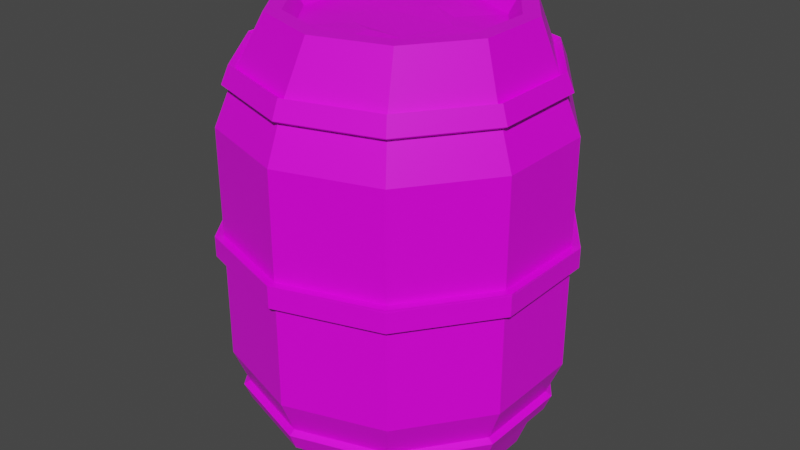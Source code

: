 # Source: Barrel.blend  (saved by Blender 2.92.15; exported with 4.5.12 LTS)
import bpy
from mathutils import Matrix  # noqa: F401  (used for matrix-valued properties, if any)

bpy.ops.wm.read_factory_settings(use_empty=True)
scene = bpy.context.scene
scene.name = 'Scene'

# ---- collections
col_symbarrel = bpy.data.collections.new('SymBarrel'); scene.collection.children.link(col_symbarrel)

# ---- images (referenced by path relative to the original .blend; pixels are not part of the script)
import os
ASSET_DIR = os.environ.get("B2B_ASSET_DIR", "")  # directory of the original .blend (textures are referenced by path, not embedded)
HERE = os.path.dirname(os.path.abspath(__file__))  # packed textures are extracted next to this script under _unpacked/

def load_image(name, relpath, width, height, colorspace="sRGB"):
    """Load a texture the original file referenced (path relative to the .blend, or extracted next to this script)."""
    p = next((c for c in (os.path.join(HERE, relpath), os.path.join(ASSET_DIR, relpath)) if relpath and os.path.exists(c)), "")
    if p:
        img = bpy.data.images.load(p, check_existing=True)
        img.name = name
    else:  # same state as the original file: an image datablock whose file is absent (Cycles renders it pink)
        img = bpy.data.images.new(name, width, height)
        img.source = "FILE"
        img.filepath = "//" + (relpath or name)
    img.colorspace_settings.name = colorspace
    return img
img_endesga_32_32x_png_004 = load_image('endesga-32-32x.png.004', 'endesga-32-32x.png', 1024, 1024, 'sRGB')

# ---- materials (node trees are filled in below, after node groups)
mat_material_005 = bpy.data.materials.new('Material.005')
mat_material_005.alpha_threshold = 0.0
mat_material_005.use_transparent_shadow = False
mat_material_005.line_color = (0.0, 0.0, 0.0, 1.0)

# ---- material node trees
mat_material_005.use_nodes = True; mat_material_005.node_tree.nodes.clear()
_N = mat_material_005.node_tree.nodes; _L = mat_material_005.node_tree.links
n0 = _N.new('ShaderNodeOutputMaterial'); n0.name = 'Material Output'; n0.location = (300, 300)
n1 = _N.new('ShaderNodeBsdfPrincipled'); n1.name = 'Principled BSDF'; n1.location = (10, 300)
n1.distribution = 'GGX'
n1.subsurface_method = 'BURLEY'
n1.inputs[2].default_value = 0.4
n1.inputs[3].default_value = 1.45
n1.inputs[27].default_value = (0.0, 0.0, 0.0, 1.0)
n1.inputs[28].default_value = 1.0
n2 = _N.new('ShaderNodeTexImage'); n2.name = 'Image Texture'; n2.location = (-324, 228)
n2.image = img_endesga_32_32x_png_004
_L.new(n1.outputs[0], n0.inputs[0])
_L.new(n2.outputs[0], n1.inputs[0])
n0.is_active_output = True

# ---- world
world_world = bpy.data.worlds.new('World'); scene.world = world_world
world_world.use_nodes = True; world_world.node_tree.nodes.clear()
_N = world_world.node_tree.nodes; _L = world_world.node_tree.links
n0 = _N.new('ShaderNodeOutputWorld'); n0.name = 'World Output'; n0.location = (300, 300)
n1 = _N.new('ShaderNodeBackground'); n1.name = 'Background'; n1.location = (10, 300)
n1.inputs[0].default_value = (0.05088, 0.05088, 0.05088, 1.0)
_L.new(n1.outputs[0], n0.inputs[0])
n0.is_active_output = True
world_world.color = (0.05088, 0.05088, 0.05088)
world_world.use_sun_shadow = False
world_world.sun_shadow_jitter_overblur = 0.0

# ---- meshes
me_cylinder_003 = bpy.data.meshes.new('Cylinder.003')
me_cylinder_003.from_pydata([(0.6887, 1.531, -0.9668), (-0.01105, 1.535, -1.194), (1.121, 1.526, -0.3716), (1.121, 1.522, 0.3641), (0.6886, 1.52, 0.9594), (-0.01113, 1.522, 1.187), (-0.7108, 1.526, 0.9594), (-1.143, 1.531, 0.3642), (-1.143, 1.536, -0.3715), (-0.7108, 1.537, -0.9667), (0.6891, 1.677, -0.9662), (-0.01062, 1.681, -1.194), (1.122, 1.672, -0.371), (1.121, 1.668, 0.3647), (0.689, 1.666, 0.9599), (-0.0107, 1.668, 1.187), (-0.7104, 1.672, 0.96), (-1.143, 1.677, 0.3648), (-1.143, 1.681, -0.3709), (-0.7103, 1.683, -0.9662), (0.6017, 2.816, -0.837), (-0.007257, 2.82, -1.035), (0.9781, 2.811, -0.319), (0.9781, 2.808, 0.3214), (0.6017, 2.806, 0.8394), (-0.007332, 2.808, 1.037), (-0.6163, 2.812, 0.8394), (-0.9927, 2.816, 0.3214), (-0.9927, 2.82, -0.3189), (-0.6163, 2.821, -0.8369), (0.54, 3.168, -0.7035), (0.0268, 3.171, -0.8703), (0.8572, 3.164, -0.267), (0.8571, 3.161, 0.2726), (0.5399, 3.16, 0.7091), (0.02674, 3.161, 0.8759), (-0.4864, 3.164, 0.7092), (-0.8036, 3.168, 0.2727), (-0.8036, 3.171, -0.2669), (-0.4864, 3.172, -0.7035), (0.54, 3.168, -0.7035), (0.0268, 3.171, -0.8703), (-0.4864, 3.172, -0.7035), (-0.8036, 3.171, -0.2669), (-0.8036, 3.168, 0.2727), (-0.4864, 3.164, 0.7092), (0.02674, 3.161, 0.8759), (0.5399, 3.16, 0.7091), (0.8571, 3.161, 0.2726), (0.8572, 3.164, -0.267), (0.4724, 3.168, -0.6106), (0.02681, 3.17, -0.7553), (-0.4188, 3.171, -0.6105), (-0.6943, 3.17, -0.2314), (-0.6943, 3.168, 0.2371), (-0.4189, 3.165, 0.6162), (0.02674, 3.162, 0.761), (0.4724, 3.161, 0.6162), (0.7478, 3.162, 0.2371), (0.7479, 3.164, -0.2315), (0.2186, 3.039, -0.2606), (0.02089, 3.064, -0.3238), (0.3365, 3.041, -0.09843), (-0.1717, 3.059, -0.2613), (-0.2902, 3.055, -0.09833), (-0.2902, 3.054, 0.1032), (-0.1717, 3.056, 0.2662), (0.02082, 3.061, 0.3287), (0.2186, 3.036, 0.2653), (0.3365, 3.04, 0.1031), (1.027, 2.686, -0.3353), (0.9781, 2.811, -0.319), (0.9781, 2.808, 0.3214), (1.027, 2.682, 0.3368), (-0.6469, 2.696, -0.879), (-0.6163, 2.821, -0.8369), (-0.007257, 2.82, -1.035), (-0.007625, 2.695, -1.087), (-0.6469, 2.686, 0.8806), (-0.6163, 2.812, 0.8394), (-0.9927, 2.816, 0.3214), (-1.042, 2.691, 0.3368), (0.6017, 2.806, 0.8394), (0.6315, 2.681, 0.8805), (0.6017, 2.816, -0.837), (0.6316, 2.691, -0.8791), (-0.9927, 2.82, -0.3189), (-1.042, 2.695, -0.3353), (-0.007332, 2.808, 1.037), (-0.007703, 2.682, 1.088), (0.6913, 2.441, -0.9633), (-0.00836, 2.445, -1.191), (1.124, 2.435, -0.3681), (1.124, 2.431, 0.3676), (0.6913, 2.43, 0.9628), (-0.008446, 2.432, 1.19), (-0.7082, 2.436, 0.9629), (-1.141, 2.441, 0.3677), (-1.141, 2.445, -0.368), (-0.7081, 2.447, -0.9632), (0.4279, 3.034, -0.5503), (0.01997, 3.066, -0.6806), (0.676, 3.031, -0.2088), (-0.3815, 3.067, -0.5501), (-0.6296, 3.067, -0.2086), (-0.6297, 3.064, 0.2135), (-0.3815, 3.061, 0.555), (0.01991, 3.059, 0.6854), (0.4278, 3.027, 0.5549), (0.676, 3.028, 0.2133), (0.6887, 1.531, -0.9668), (-0.01105, 1.535, -1.194), (1.121, 1.526, -0.3716), (1.121, 1.522, 0.3641), (0.6886, 1.52, 0.9594), (-0.01113, 1.522, 1.187), (-0.7108, 1.526, 0.9594), (-1.143, 1.531, 0.3642), (-1.143, 1.536, -0.3715), (-0.7108, 1.537, -0.9667), (0.6891, 1.677, -0.9662), (-0.01062, 1.681, -1.194), (1.122, 1.672, -0.371), (1.121, 1.668, 0.3647), (0.689, 1.666, 0.9599), (-0.0107, 1.668, 1.187), (-0.7104, 1.672, 0.96), (-1.143, 1.677, 0.3648), (-1.143, 1.681, -0.3709), (-0.7103, 1.683, -0.9662), (1.027, 2.686, -0.3353), (0.9781, 2.811, -0.319), (0.9781, 2.808, 0.3214), (1.027, 2.682, 0.3368), (-0.6469, 2.696, -0.879), (-0.6163, 2.821, -0.8369), (-0.007257, 2.82, -1.035), (-0.007625, 2.695, -1.087), (-0.6469, 2.686, 0.8806), (-0.6163, 2.812, 0.8394), (-0.9927, 2.816, 0.3214), (-1.042, 2.691, 0.3368), (0.6017, 2.806, 0.8394), (0.6315, 2.681, 0.8805), (0.6017, 2.816, -0.837), (0.6316, 2.691, -0.8791), (-0.9927, 2.82, -0.3189), (-1.042, 2.695, -0.3353), (-0.007332, 2.808, 1.037), (-0.007703, 2.682, 1.088), (1.069, 2.713, -0.3491), (1.021, 2.838, -0.3327), (1.021, 2.834, 0.3353), (1.069, 2.709, 0.3507), (-0.6731, 2.724, -0.9152), (-0.6425, 2.848, -0.8731), (-0.007178, 2.847, -1.08), (-0.007545, 2.722, -1.131), (-0.6732, 2.713, 0.9169), (-0.6426, 2.839, 0.8758), (-1.035, 2.843, 0.3354), (-1.084, 2.718, 0.3508), (0.6281, 2.833, 0.8757), (0.6579, 2.708, 0.9169), (0.6281, 2.843, -0.8731), (0.658, 2.718, -0.9152), (-1.035, 2.847, -0.3326), (-1.084, 2.722, -0.349), (-0.007251, 2.835, 1.082), (-0.007623, 2.709, 1.133), (-0.01113, 1.522, 1.246), (-0.0107, 1.667, 1.246), (-0.7451, 1.672, 1.008), (-0.7455, 1.526, 1.007), (1.177, 1.526, -0.3898), (1.178, 1.672, -0.3893), (1.178, 1.667, 0.3829), (1.177, 1.521, 0.3824), (-0.7454, 1.537, -1.014), (-0.745, 1.683, -1.014), (-0.01062, 1.682, -1.253), (-0.01105, 1.536, -1.253), (-1.199, 1.677, 0.383), (-1.199, 1.532, 0.3824), (0.7237, 1.666, 1.008), (0.7233, 1.52, 1.007), (0.7238, 1.677, -1.014), (0.7233, 1.531, -1.015), (-1.199, 1.682, -0.3892), (-1.199, 1.536, -0.3897), (0.6887, 1.67, -0.9668), (-0.01105, 1.666, -1.194), (1.121, 1.675, -0.3716), (1.121, 1.679, 0.3641), (0.6886, 1.681, 0.9594), (-0.01113, 1.679, 1.187), (-0.7108, 1.675, 0.9594), (-1.143, 1.669, 0.3642), (-1.143, 1.665, -0.3715), (-0.7108, 1.664, -0.9667), (0.6891, 1.524, -0.9662), (-0.01062, 1.52, -1.194), (1.122, 1.529, -0.371), (1.121, 1.533, 0.3647), (0.689, 1.535, 0.9599), (-0.0107, 1.533, 1.187), (-0.7104, 1.529, 0.96), (-1.143, 1.524, 0.3648), (-1.143, 1.519, -0.3709), (-0.7103, 1.518, -0.9662), (0.6017, 0.385, -0.837), (-0.007257, 0.3813, -1.035), (0.9781, 0.3895, -0.319), (0.9781, 0.3931, 0.3214), (0.6017, 0.3944, 0.8394), (-0.007332, 0.3929, 1.037), (-0.6163, 0.3891, 0.8394), (-0.9927, 0.3846, 0.3214), (-0.9927, 0.381, -0.3189), (-0.6163, 0.3797, -0.8369), (0.54, 0.03306, -0.7035), (0.0268, 0.0299, -0.8703), (0.8572, 0.03689, -0.267), (0.8571, 0.03992, 0.2726), (0.5399, 0.041, 0.7091), (0.02674, 0.03971, 0.8759), (-0.4864, 0.03654, 0.7092), (-0.8036, 0.03271, 0.2727), (-0.8036, 0.02969, -0.2669), (-0.4864, 0.02861, -0.7035), (0.54, 0.03306, -0.7035), (0.0268, 0.0299, -0.8703), (-0.4864, 0.02861, -0.7035), (-0.8036, 0.02969, -0.2669), (-0.8036, 0.03271, 0.2727), (-0.4864, 0.03654, 0.7092), (0.02674, 0.03971, 0.8759), (0.5399, 0.041, 0.7091), (0.8571, 0.03992, 0.2726), (0.8572, 0.03689, -0.267), (0.4724, 0.03329, -0.6106), (0.02681, 0.03054, -0.7553), (-0.4188, 0.02943, -0.6105), (-0.6943, 0.03036, -0.2314), (-0.6943, 0.03299, 0.2371), (-0.4189, 0.03631, 0.6162), (0.02674, 0.03906, 0.761), (0.4724, 0.04019, 0.6162), (0.7478, 0.03925, 0.2371), (0.7479, 0.03661, -0.2315), (0.2186, 0.1622, -0.2606), (0.02089, 0.1365, -0.3238), (0.3365, 0.1601, -0.09843), (-0.1717, 0.1416, -0.2613), (-0.2902, 0.1455, -0.09833), (-0.2902, 0.1467, 0.1032), (-0.1717, 0.1446, 0.2662), (0.02082, 0.1401, 0.3287), (0.2186, 0.1652, 0.2653), (0.3365, 0.1612, 0.1031), (1.027, 0.5148, -0.3353), (0.9781, 0.3895, -0.319), (0.9781, 0.3931, 0.3214), (1.027, 0.5186, 0.3368), (-0.6469, 0.5045, -0.879), (-0.6163, 0.3797, -0.8369), (-0.007257, 0.3813, -1.035), (-0.007625, 0.5061, -1.087), (-0.6469, 0.5144, 0.8806), (-0.6163, 0.3891, 0.8394), (-0.9927, 0.3846, 0.3214), (-1.042, 0.5096, 0.3368), (0.6017, 0.3944, 0.8394), (0.6315, 0.52, 0.8805), (0.6017, 0.385, -0.837), (0.6316, 0.5101, -0.8791), (-0.9927, 0.381, -0.3189), (-1.042, 0.5059, -0.3353), (-0.007332, 0.3929, 1.037), (-0.007703, 0.5184, 1.088), (0.6913, 0.7602, -0.9633), (-0.00836, 0.7559, -1.191), (1.124, 0.7654, -0.3681), (1.124, 0.7696, 0.3676), (0.6913, 0.771, 0.9628), (-0.008446, 0.7693, 1.19), (-0.7082, 0.765, 0.9629), (-1.141, 0.7597, 0.3677), (-1.141, 0.7556, -0.368), (-0.7081, 0.7541, -0.9632), (0.4279, 0.1671, -0.5503), (0.01997, 0.1344, -0.6806), (0.676, 0.1701, -0.2088), (-0.3815, 0.1334, -0.5501), (-0.6296, 0.1343, -0.2086), (-0.6297, 0.1366, 0.2135), (-0.3815, 0.1396, 0.555), (0.01991, 0.1421, 0.6854), (0.4278, 0.1734, 0.5549), (0.676, 0.1725, 0.2133), (0.6887, 1.67, -0.9668), (-0.01105, 1.666, -1.194), (1.121, 1.675, -0.3716), (1.121, 1.679, 0.3641), (0.6886, 1.681, 0.9594), (-0.01113, 1.679, 1.187), (-0.7108, 1.675, 0.9594), (-1.143, 1.669, 0.3642), (-1.143, 1.665, -0.3715), (-0.7108, 1.664, -0.9667), (0.6891, 1.524, -0.9662), (-0.01062, 1.52, -1.194), (1.122, 1.529, -0.371), (1.121, 1.533, 0.3647), (0.689, 1.535, 0.9599), (-0.0107, 1.533, 1.187), (-0.7104, 1.529, 0.96), (-1.143, 1.524, 0.3648), (-1.143, 1.519, -0.3709), (-0.7103, 1.518, -0.9662), (1.027, 0.5148, -0.3353), (0.9781, 0.3895, -0.319), (0.9781, 0.3931, 0.3214), (1.027, 0.5186, 0.3368), (-0.6469, 0.5045, -0.879), (-0.6163, 0.3797, -0.8369), (-0.007257, 0.3813, -1.035), (-0.007625, 0.5061, -1.087), (-0.6469, 0.5144, 0.8806), (-0.6163, 0.3891, 0.8394), (-0.9927, 0.3846, 0.3214), (-1.042, 0.5096, 0.3368), (0.6017, 0.3944, 0.8394), (0.6315, 0.52, 0.8805), (0.6017, 0.385, -0.837), (0.6316, 0.5101, -0.8791), (-0.9927, 0.381, -0.3189), (-1.042, 0.5059, -0.3353), (-0.007332, 0.3929, 1.037), (-0.007703, 0.5184, 1.088), (1.069, 0.4879, -0.3491), (1.021, 0.3626, -0.3327), (1.021, 0.3664, 0.3353), (1.069, 0.4918, 0.3507), (-0.6731, 0.4772, -0.9152), (-0.6425, 0.3524, -0.8731), (-0.007178, 0.354, -1.08), (-0.007545, 0.4788, -1.131), (-0.6732, 0.4875, 0.9169), (-0.6426, 0.3622, 0.8758), (-1.035, 0.3574, 0.3354), (-1.084, 0.4825, 0.3508), (0.6281, 0.3677, 0.8757), (0.6579, 0.4932, 0.9169), (0.6281, 0.3579, -0.8731), (0.658, 0.4829, -0.9152), (-1.035, 0.3537, -0.3326), (-1.084, 0.4786, -0.349), (-0.007251, 0.3661, 1.082), (-0.007623, 0.4916, 1.133), (-0.01113, 1.679, 1.246), (-0.0107, 1.533, 1.246), (-0.7451, 1.529, 1.008), (-0.7455, 1.675, 1.007), (1.177, 1.675, -0.3898), (1.178, 1.529, -0.3893), (1.178, 1.534, 0.3829), (1.177, 1.68, 0.3824), (-0.7454, 1.663, -1.014), (-0.745, 1.517, -1.014), (-0.01062, 1.519, -1.253), (-0.01105, 1.665, -1.253), (-1.199, 1.523, 0.383), (-1.199, 1.669, 0.3824), (0.7237, 1.535, 1.008), (0.7233, 1.681, 1.007), (0.7238, 1.524, -1.014), (0.7233, 1.67, -1.015), (-1.199, 1.519, -0.3892), (-1.199, 1.665, -0.3897)], [(0, 1), (2, 0), (3, 2), (4, 3), (5, 4), (6, 5), (7, 6), (8, 7), (9, 8), (1, 9), (190, 191), (192, 190), (193, 192), (194, 193), (195, 194), (196, 195), (197, 196), (198, 197), (199, 198), (191, 199)], [(72, 71, 22, 23), (21, 29, 39, 31), (76, 75, 29, 21), (80, 79, 26, 27), (82, 72, 23, 24), (84, 76, 21, 20), (86, 80, 27, 28), (88, 82, 24, 25), (71, 84, 20, 22), (75, 86, 28, 29), (79, 88, 25, 26), (54, 55, 106, 105), (27, 26, 36, 37), (24, 23, 33, 34), (20, 21, 31, 30), (28, 27, 37, 38), (25, 24, 34, 35), (22, 20, 30, 32), (29, 28, 38, 39), (26, 25, 35, 36), (23, 22, 32, 33), (30, 31, 41, 40), (31, 39, 42, 41), (39, 38, 43, 42), (38, 37, 44, 43), (37, 36, 45, 44), (36, 35, 46, 45), (35, 34, 47, 46), (34, 33, 48, 47), (33, 32, 49, 48), (32, 30, 40, 49), (40, 41, 51, 50), (41, 42, 52, 51), (42, 43, 53, 52), (43, 44, 54, 53), (44, 45, 55, 54), (45, 46, 56, 55), (46, 47, 57, 56), (47, 48, 58, 57), (48, 49, 59, 58), (49, 40, 50, 59), (60, 61, 63, 64, 65, 66, 67, 68, 69, 62), (51, 52, 103, 101), (58, 59, 102, 109), (55, 56, 107, 106), (52, 53, 104, 103), (50, 51, 101, 100), (56, 57, 108, 107), (53, 54, 105, 104), (59, 50, 100, 102), (57, 58, 109, 108), (96, 95, 89, 78), (99, 98, 87, 74), (92, 90, 85, 70), (95, 94, 83, 89), (98, 97, 81, 87), (90, 91, 77, 85), (94, 93, 73, 83), (97, 96, 78, 81), (91, 99, 74, 77), (93, 92, 70, 73), (10, 11, 91, 90), (12, 10, 90, 92), (13, 12, 92, 93), (14, 13, 93, 94), (15, 14, 94, 95), (16, 15, 95, 96), (17, 16, 96, 97), (18, 17, 97, 98), (19, 18, 98, 99), (11, 19, 99, 91), (61, 60, 100, 101), (60, 62, 102, 100), (63, 61, 101, 103), (64, 63, 103, 104), (65, 64, 104, 105), (66, 65, 105, 106), (67, 66, 106, 107), (68, 67, 107, 108), (69, 68, 108, 109), (62, 69, 109, 102), (129, 121, 180, 179), (115, 114, 185, 170), (120, 122, 175, 186), (128, 129, 179, 188), (114, 113, 177, 185), (121, 120, 186, 180), (127, 128, 188, 182), (113, 112, 174, 177), (111, 119, 178, 181), (126, 127, 182, 172), (144, 131, 151, 164), (143, 133, 153, 163), (131, 132, 152, 151), (130, 145, 165, 150), (136, 144, 164, 156), (133, 130, 150, 153), (146, 135, 155, 166), (145, 137, 157, 165), (135, 136, 156, 155), (134, 147, 167, 154), (158, 169, 168, 159), (154, 167, 166, 155), (150, 165, 164, 151), (169, 163, 162, 168), (167, 161, 160, 166), (165, 157, 156, 164), (163, 153, 152, 162), (161, 158, 159, 160), (157, 154, 155, 156), (153, 150, 151, 152), (132, 142, 162, 152), (149, 143, 163, 169), (141, 138, 158, 161), (142, 148, 168, 162), (138, 149, 169, 158), (139, 140, 160, 159), (147, 141, 161, 167), (148, 139, 159, 168), (137, 134, 154, 157), (140, 146, 166, 160), (173, 170, 171, 172), (177, 174, 175, 176), (181, 178, 179, 180), (183, 173, 172, 182), (185, 177, 176, 184), (187, 181, 180, 186), (189, 183, 182, 188), (170, 185, 184, 171), (174, 187, 186, 175), (178, 189, 188, 179), (122, 123, 176, 175), (116, 115, 170, 173), (123, 124, 184, 176), (117, 116, 173, 183), (124, 125, 171, 184), (118, 117, 183, 189), (110, 111, 181, 187), (125, 126, 172, 171), (119, 118, 189, 178), (112, 110, 187, 174), (262, 213, 212, 261), (211, 221, 229, 219), (266, 211, 219, 265), (270, 217, 216, 269), (272, 214, 213, 262), (274, 210, 211, 266), (276, 218, 217, 270), (278, 215, 214, 272), (261, 212, 210, 274), (265, 219, 218, 276), (269, 216, 215, 278), (244, 295, 296, 245), (217, 227, 226, 216), (214, 224, 223, 213), (210, 220, 221, 211), (218, 228, 227, 217), (215, 225, 224, 214), (212, 222, 220, 210), (219, 229, 228, 218), (216, 226, 225, 215), (213, 223, 222, 212), (220, 230, 231, 221), (221, 231, 232, 229), (229, 232, 233, 228), (228, 233, 234, 227), (227, 234, 235, 226), (226, 235, 236, 225), (225, 236, 237, 224), (224, 237, 238, 223), (223, 238, 239, 222), (222, 239, 230, 220), (230, 240, 241, 231), (231, 241, 242, 232), (232, 242, 243, 233), (233, 243, 244, 234), (234, 244, 245, 235), (235, 245, 246, 236), (236, 246, 247, 237), (237, 247, 248, 238), (238, 248, 249, 239), (239, 249, 240, 230), (250, 252, 259, 258, 257, 256, 255, 254, 253, 251), (241, 291, 293, 242), (248, 299, 292, 249), (245, 296, 297, 246), (242, 293, 294, 243), (240, 290, 291, 241), (246, 297, 298, 247), (243, 294, 295, 244), (249, 292, 290, 240), (247, 298, 299, 248), (286, 268, 279, 285), (289, 264, 277, 288), (282, 260, 275, 280), (285, 279, 273, 284), (288, 277, 271, 287), (280, 275, 267, 281), (284, 273, 263, 283), (287, 271, 268, 286), (281, 267, 264, 289), (283, 263, 260, 282), (200, 280, 281, 201), (202, 282, 280, 200), (203, 283, 282, 202), (204, 284, 283, 203), (205, 285, 284, 204), (206, 286, 285, 205), (207, 287, 286, 206), (208, 288, 287, 207), (209, 289, 288, 208), (201, 281, 289, 209), (251, 291, 290, 250), (250, 290, 292, 252), (253, 293, 291, 251), (254, 294, 293, 253), (255, 295, 294, 254), (256, 296, 295, 255), (257, 297, 296, 256), (258, 298, 297, 257), (259, 299, 298, 258), (252, 292, 299, 259), (319, 369, 370, 311), (305, 360, 375, 304), (310, 376, 365, 312), (318, 378, 369, 319), (304, 375, 367, 303), (311, 370, 376, 310), (317, 372, 378, 318), (303, 367, 364, 302), (301, 371, 368, 309), (316, 362, 372, 317), (334, 354, 341, 321), (333, 353, 343, 323), (321, 341, 342, 322), (320, 340, 355, 335), (326, 346, 354, 334), (323, 343, 340, 320), (336, 356, 345, 325), (335, 355, 347, 327), (325, 345, 346, 326), (324, 344, 357, 337), (348, 349, 358, 359), (344, 345, 356, 357), (340, 341, 354, 355), (359, 358, 352, 353), (357, 356, 350, 351), (355, 354, 346, 347), (353, 352, 342, 343), (351, 350, 349, 348), (347, 346, 345, 344), (343, 342, 341, 340), (322, 342, 352, 332), (339, 359, 353, 333), (331, 351, 348, 328), (332, 352, 358, 338), (328, 348, 359, 339), (329, 349, 350, 330), (337, 357, 351, 331), (338, 358, 349, 329), (327, 347, 344, 324), (330, 350, 356, 336), (363, 362, 361, 360), (367, 366, 365, 364), (371, 370, 369, 368), (373, 372, 362, 363), (375, 374, 366, 367), (377, 376, 370, 371), (379, 378, 372, 373), (360, 361, 374, 375), (364, 365, 376, 377), (368, 369, 378, 379), (312, 365, 366, 313), (306, 363, 360, 305), (313, 366, 374, 314), (307, 373, 363, 306), (314, 374, 361, 315), (308, 379, 373, 307), (300, 377, 371, 301), (315, 361, 362, 316), (309, 368, 379, 308), (302, 364, 377, 300)])
_uv = me_cylinder_003.uv_layers.new(name='UVMap')
_uv.uv.foreach_set('vector', [0.05664, 0.1578, 0.05664, 0.1578, 0.05664, 0.1578, 0.05664, 0.1578, 0.05664, 0.1578, 0.05664, 0.1578, 0.05664, 0.1578, 0.05664, 0.1578, 0.05664, 0.1578, 0.05664, 0.1578, 0.05664, 0.1578, 0.05664, 0.1578, 0.05664, 0.1578, 0.05664, 0.1578, 0.05664, 0.1578, 0.05664, 0.1578, 0.05664, 0.1578, 0.05664, 0.1578, 0.05664, 0.1578, 0.05664, 0.1578, 0.05664, 0.1578, 0.05664, 0.1578, 0.05664, 0.1578, 0.05664, 0.1578, 0.05664, 0.1578, 0.05664, 0.1578, 0.05664, 0.1578, 0.05664, 0.1578, 0.05664, 0.1578, 0.05664, 0.1578, 0.05664, 0.1578, 0.05664, 0.1578, 0.05664, 0.1578, 0.05664, 0.1578, 0.05664, 0.1578, 0.05664, 0.1578, 0.05664, 0.1578, 0.05664, 0.1578, 0.05664, 0.1578, 0.05664, 0.1578, 0.05664, 0.1578, 0.05664, 0.1578, 0.05664, 0.1578, 0.05664, 0.1578, 0.05664, 0.1578, 0.05664, 0.1578, 0.05664, 0.1578, 0.05664, 0.1578, 0.05664, 0.1578, 0.05664, 0.1578, 0.05664, 0.1578, 0.05664, 0.1578, 0.05664, 0.1578, 0.05664, 0.1578, 0.05664, 0.1578, 0.05664, 0.1578, 0.05664, 0.1578, 0.05664, 0.1578, 0.05664, 0.1578, 0.05664, 0.1578, 0.05664, 0.1578, 0.05664, 0.1578, 0.05664, 0.1578, 0.05664, 0.1578, 0.05664, 0.1578, 0.05664, 0.1578, 0.05664, 0.1578, 0.05664, 0.1578, 0.05664, 0.1578, 0.05664, 0.1578, 0.05664, 0.1578, 0.05664, 0.1578, 0.05664, 0.1578, 0.05664, 0.1578, 0.05664, 0.1578, 0.05664, 0.1578, 0.05664, 0.1578, 0.05664, 0.1578, 0.05664, 0.1578, 0.05664, 0.1578, 0.05664, 0.1578, 0.05664, 0.1578, 0.05664, 0.1578, 0.05664, 0.1578, 0.05664, 0.1578, 0.05664, 0.1578, 0.05664, 0.1578, 0.05664, 0.1578, 0.05664, 0.1578, 0.05664, 0.1578, 0.05664, 0.1578, 0.05664, 0.1578, 0.05664, 0.1578, 0.05664, 0.1578, 0.05664, 0.1578, 0.05664, 0.1578, 0.05664, 0.1578, 0.05664, 0.1578, 0.05664, 0.1578, 0.05664, 0.1578, 0.05664, 0.1578, 0.05664, 0.1578, 0.05664, 0.1578, 0.05664, 0.1578, 0.05664, 0.1578, 0.05664, 0.1578, 0.05664, 0.1578, 0.05664, 0.1578, 0.05664, 0.1578, 0.05664, 0.1578, 0.05664, 0.1578, 0.05664, 0.1578, 0.05664, 0.1578, 0.05664, 0.1578, 0.05664, 0.1578, 0.05664, 0.1578, 0.05664, 0.1578, 0.05664, 0.1578, 0.05664, 0.1578, 0.05664, 0.1578, 0.05664, 0.1578, 0.05664, 0.1578, 0.05664, 0.1578, 0.05664, 0.1578, 0.05664, 0.1578, 0.05664, 0.1578, 0.05664, 0.1578, 0.05664, 0.1578, 0.05664, 0.1578, 0.05664, 0.1578, 0.05664, 0.1578, 0.05664, 0.1578, 0.05664, 0.1578, 0.05664, 0.1578, 0.05664, 0.1578, 0.05664, 0.1578, 0.05664, 0.1578, 0.05664, 0.1578, 0.05664, 0.1578, 0.05664, 0.1578, 0.05664, 0.1578, 0.05664, 0.1578, 0.05664, 0.1578, 0.05664, 0.1578, 0.05664, 0.1578, 0.05664, 0.1578, 0.05664, 0.1578, 0.05664, 0.1578, 0.05664, 0.1578, 0.05664, 0.1578, 0.05664, 0.1578, 0.05664, 0.1578, 0.05664, 0.1578, 0.05664, 0.1578, 0.05664, 0.1578, 0.05664, 0.1578, 0.05664, 0.1578, 0.05664, 0.1578, 0.05664, 0.1578, 0.05664, 0.1578, 0.05664, 0.1578, 0.05664, 0.1578, 0.05664, 0.1578, 0.05664, 0.1578, 0.05664, 0.1578, 0.05664, 0.1578, 0.05664, 0.1578, 0.05664, 0.1578, 0.05664, 0.1578, 0.05664, 0.1578, 0.05664, 0.1578, 0.05664, 0.1578, 0.05664, 0.1578, 0.05664, 0.1578, 0.05664, 0.1578, 0.05664, 0.1578, 0.05664, 0.1578, 0.05664, 0.1578, 0.05664, 0.1578, 0.05664, 0.1578, 0.05664, 0.1578, 0.05664, 0.1578, 0.05664, 0.1578, 0.05664, 0.1578, 0.05664, 0.1578, 0.05664, 0.1578, 0.05664, 0.1578, 0.05664, 0.1578, 0.05664, 0.1578, 0.05664, 0.1578, 0.05664, 0.1578, 0.05664, 0.1578, 0.05664, 0.1578, 0.05664, 0.1578, 0.05664, 0.1578, 0.05664, 0.1578, 0.05664, 0.1578, 0.05664, 0.1578, 0.05664, 0.1578, 0.05664, 0.1578, 0.05664, 0.1578, 0.05664, 0.1578, 0.05664, 0.1578, 0.05664, 0.1578, 0.05664, 0.1578, 0.05664, 0.1578, 0.05664, 0.1578, 0.05664, 0.1578, 0.05664, 0.1578, 0.05664, 0.1578, 0.05664, 0.1578, 0.05664, 0.1578, 0.05664, 0.1578, 0.05664, 0.1578, 0.05664, 0.1578, 0.05664, 0.1578, 0.05664, 0.1578, 0.05664, 0.1578, 0.05664, 0.1578, 0.05664, 0.1578, 0.05664, 0.1578, 0.05664, 0.1578, 0.05664, 0.1578, 0.05664, 0.1578, 0.05664, 0.1578, 0.05664, 0.1578, 0.05664, 0.1578, 0.05664, 0.1578, 0.05664, 0.1578, 0.05664, 0.1578, 0.05664, 0.1578, 0.05664, 0.1578, 0.05664, 0.1578, 0.05664, 0.1578, 0.05664, 0.1578, 0.05664, 0.1578, 0.05664, 0.1578, 0.05664, 0.1578, 0.05664, 0.1578, 0.05664, 0.1578, 0.05664, 0.1578, 0.05664, 0.1578, 0.05664, 0.1578, 0.05664, 0.1578, 0.05664, 0.1578, 0.05664, 0.1578, 0.05664, 0.1578, 0.05664, 0.1578, 0.05664, 0.1578, 0.05664, 0.1578, 0.05664, 0.1578, 0.05664, 0.1578, 0.05664, 0.1578, 0.05664, 0.1578, 0.05664, 0.1578, 0.05664, 0.1578, 0.05664, 0.1578, 0.05664, 0.1578, 0.05664, 0.1578, 0.05664, 0.1578, 0.05664, 0.1578, 0.05664, 0.1578, 0.05664, 0.1578, 0.05664, 0.1578, 0.05664, 0.1578, 0.05664, 0.1578, 0.05664, 0.1578, 0.05664, 0.1578, 0.05664, 0.1578, 0.05664, 0.1578, 0.05664, 0.1578, 0.05664, 0.1578, 0.05664, 0.1578, 0.05664, 0.1578, 0.05664, 0.1578, 0.05664, 0.1578, 0.05664, 0.1578, 0.05664, 0.1578, 0.05664, 0.1578, 0.05664, 0.1578, 0.05664, 0.1578, 0.05664, 0.1578, 0.05664, 0.1578, 0.05664, 0.1578, 0.05664, 0.1578, 0.05664, 0.1578, 0.05664, 0.1578, 0.05664, 0.1578, 0.05664, 0.1578, 0.05664, 0.1578, 0.05664, 0.1578, 0.05664, 0.1578, 0.05664, 0.1578, 0.05664, 0.1578, 0.05664, 0.1578, 0.05664, 0.1578, 0.05664, 0.1578, 0.05664, 0.1578, 0.05664, 0.1578, 0.05664, 0.1578, 0.05664, 0.1578, 0.05664, 0.1578, 0.05664, 0.1578, 0.05664, 0.1578, 0.05664, 0.1578, 0.05664, 0.1578, 0.05664, 0.1578, 0.05664, 0.1578, 0.05664, 0.1578, 0.05664, 0.1578, 0.05664, 0.1578, 0.05664, 0.1578, 0.05664, 0.1578, 0.05664, 0.1578, 0.05664, 0.1578, 0.05664, 0.1578, 0.05664, 0.1578, 0.05664, 0.1578, 0.05664, 0.1578, 0.05664, 0.1578, 0.05664, 0.1578, 0.05664, 0.1578, 0.05664, 0.1578, 0.05664, 0.1578, 0.05664, 0.1578, 0.05664, 0.1578, 0.05664, 0.1578, 0.05664, 0.1578, 0.05664, 0.1578, 0.05664, 0.1578, 0.655, 0.1578, 0.655, 0.1578, 0.655, 0.1578, 0.655, 0.1578, 0.6705, 0.257, 0.6705, 0.257, 0.6705, 0.257, 0.6705, 0.257, 0.655, 0.1578, 0.655, 0.1578, 0.655, 0.1578, 0.655, 0.1578, 0.655, 0.1578, 0.655, 0.1578, 0.655, 0.1578, 0.655, 0.1578, 0.6705, 0.257, 0.6705, 0.257, 0.6705, 0.257, 0.6705, 0.257, 0.655, 0.1578, 0.655, 0.1578, 0.655, 0.1578, 0.655, 0.1578, 0.655, 0.1578, 0.655, 0.1578, 0.655, 0.1578, 0.655, 0.1578, 0.6705, 0.257, 0.6705, 0.257, 0.6705, 0.257, 0.6705, 0.257, 0.6705, 0.257, 0.6705, 0.257, 0.6705, 0.257, 0.6705, 0.257, 0.655, 0.1578, 0.655, 0.1578, 0.655, 0.1578, 0.655, 0.1578, 0.7015, 0.257, 0.7015, 0.257, 0.7015, 0.257, 0.7015, 0.257, 0.7046, 0.3562, 0.7046, 0.3562, 0.7046, 0.3562, 0.7046, 0.3562, 0.7015, 0.257, 0.7015, 0.257, 0.7015, 0.257, 0.7015, 0.257, 0.7046, 0.3562, 0.7046, 0.3562, 0.7046, 0.3562, 0.7046, 0.3562, 0.7015, 0.257, 0.7015, 0.257, 0.7015, 0.257, 0.7015, 0.257, 0.7046, 0.3562, 0.7046, 0.3562, 0.7046, 0.3562, 0.7046, 0.3562, 0.7015, 0.257, 0.7015, 0.257, 0.7015, 0.257, 0.7015, 0.257, 0.7046, 0.3562, 0.7046, 0.3562, 0.7046, 0.3562, 0.7046, 0.3562, 0.7015, 0.257, 0.7015, 0.257, 0.7015, 0.257, 0.7015, 0.257, 0.7046, 0.3562, 0.7046, 0.3562, 0.7046, 0.3562, 0.7046, 0.3562, 0.6736, 0.5546, 0.6736, 0.5546, 0.6736, 0.5546, 0.6736, 0.5546, 0.6736, 0.5546, 0.6736, 0.5546, 0.6736, 0.5546, 0.6736, 0.5546, 0.6736, 0.5546, 0.6736, 0.5546, 0.6736, 0.5546, 0.6736, 0.5546, 0.6736, 0.5546, 0.6736, 0.5546, 0.6736, 0.5546, 0.6736, 0.5546, 0.6736, 0.5546, 0.6736, 0.5546, 0.6736, 0.5546, 0.6736, 0.5546, 0.6736, 0.5546, 0.6736, 0.5546, 0.6736, 0.5546, 0.6736, 0.5546, 0.6736, 0.5546, 0.6736, 0.5546, 0.6736, 0.5546, 0.6736, 0.5546, 0.6736, 0.5546, 0.6736, 0.5546, 0.6736, 0.5546, 0.6736, 0.5546, 0.6736, 0.5546, 0.6736, 0.5546, 0.6736, 0.5546, 0.6736, 0.5546, 0.6736, 0.5546, 0.6736, 0.5546, 0.6736, 0.5546, 0.6736, 0.5546, 0.7015, 0.257, 0.7015, 0.257, 0.7015, 0.257, 0.7015, 0.257, 0.7046, 0.3562, 0.7046, 0.3562, 0.7046, 0.3562, 0.7046, 0.3562, 0.7046, 0.3562, 0.7046, 0.3562, 0.7046, 0.3562, 0.7046, 0.3562, 0.7015, 0.257, 0.7015, 0.257, 0.7015, 0.257, 0.7015, 0.257, 0.7046, 0.3562, 0.7046, 0.3562, 0.7046, 0.3562, 0.7046, 0.3562, 0.7015, 0.257, 0.7015, 0.257, 0.7015, 0.257, 0.7015, 0.257, 0.7046, 0.3562, 0.7046, 0.3562, 0.7046, 0.3562, 0.7046, 0.3562, 0.7015, 0.257, 0.7015, 0.257, 0.7015, 0.257, 0.7015, 0.257, 0.7046, 0.3562, 0.7046, 0.3562, 0.7046, 0.3562, 0.7046, 0.3562, 0.7015, 0.257, 0.7015, 0.257, 0.7015, 0.257, 0.7015, 0.257, 0.6736, 0.4554, 0.6736, 0.4554, 0.6736, 0.4554, 0.6736, 0.4554, 0.6736, 0.4554, 0.6736, 0.4554, 0.6736, 0.4554, 0.6736, 0.4554, 0.6736, 0.4554, 0.6736, 0.4554, 0.6736, 0.4554, 0.6736, 0.4554, 0.6736, 0.4554, 0.6736, 0.4554, 0.6736, 0.4554, 0.6736, 0.4554, 0.6736, 0.4554, 0.6736, 0.4554, 0.6736, 0.4554, 0.6736, 0.4554, 0.6736, 0.4554, 0.6736, 0.4554, 0.6736, 0.4554, 0.6736, 0.4554, 0.6736, 0.4554, 0.6736, 0.4554, 0.6736, 0.4554, 0.6736, 0.4554, 0.6736, 0.4554, 0.6736, 0.4554, 0.6736, 0.4554, 0.6736, 0.4554, 0.6736, 0.4554, 0.6736, 0.4554, 0.6736, 0.4554, 0.6736, 0.4554, 0.6736, 0.4554, 0.6736, 0.4554, 0.6736, 0.4554, 0.6736, 0.4554, 0.655, 0.1578, 0.655, 0.1578, 0.655, 0.1578, 0.655, 0.1578, 0.6705, 0.257, 0.6705, 0.257, 0.6705, 0.257, 0.6705, 0.257, 0.655, 0.1578, 0.655, 0.1578, 0.655, 0.1578, 0.655, 0.1578, 0.6705, 0.257, 0.6705, 0.257, 0.6705, 0.257, 0.6705, 0.257, 0.655, 0.1578, 0.655, 0.1578, 0.655, 0.1578, 0.655, 0.1578, 0.6705, 0.257, 0.6705, 0.257, 0.6705, 0.257, 0.6705, 0.257, 0.6705, 0.257, 0.6705, 0.257, 0.6705, 0.257, 0.6705, 0.257, 0.655, 0.1578, 0.655, 0.1578, 0.655, 0.1578, 0.655, 0.1578, 0.6705, 0.257, 0.6705, 0.257, 0.6705, 0.257, 0.6705, 0.257, 0.6705, 0.257, 0.6705, 0.257, 0.6705, 0.257, 0.6705, 0.257, 0.05664, 0.1578, 0.05664, 0.1578, 0.05664, 0.1578, 0.05664, 0.1578, 0.05664, 0.1578, 0.05664, 0.1578, 0.05664, 0.1578, 0.05664, 0.1578, 0.05664, 0.1578, 0.05664, 0.1578, 0.05664, 0.1578, 0.05664, 0.1578, 0.05664, 0.1578, 0.05664, 0.1578, 0.05664, 0.1578, 0.05664, 0.1578, 0.05664, 0.1578, 0.05664, 0.1578, 0.05664, 0.1578, 0.05664, 0.1578, 0.05664, 0.1578, 0.05664, 0.1578, 0.05664, 0.1578, 0.05664, 0.1578, 0.05664, 0.1578, 0.05664, 0.1578, 0.05664, 0.1578, 0.05664, 0.1578, 0.05664, 0.1578, 0.05664, 0.1578, 0.05664, 0.1578, 0.05664, 0.1578, 0.05664, 0.1578, 0.05664, 0.1578, 0.05664, 0.1578, 0.05664, 0.1578, 0.05664, 0.1578, 0.05664, 0.1578, 0.05664, 0.1578, 0.05664, 0.1578, 0.05664, 0.1578, 0.05664, 0.1578, 0.05664, 0.1578, 0.05664, 0.1578, 0.05664, 0.1578, 0.05664, 0.1578, 0.05664, 0.1578, 0.05664, 0.1578, 0.05664, 0.1578, 0.05664, 0.1578, 0.05664, 0.1578, 0.05664, 0.1578, 0.05664, 0.1578, 0.05664, 0.1578, 0.05664, 0.1578, 0.05664, 0.1578, 0.05664, 0.1578, 0.05664, 0.1578, 0.05664, 0.1578, 0.05664, 0.1578, 0.05664, 0.1578, 0.05664, 0.1578, 0.05664, 0.1578, 0.05664, 0.1578, 0.05664, 0.1578, 0.05664, 0.1578, 0.05664, 0.1578, 0.05664, 0.1578, 0.05664, 0.1578, 0.05664, 0.1578, 0.05664, 0.1578, 0.05664, 0.1578, 0.05664, 0.1578, 0.05664, 0.1578, 0.05664, 0.1578, 0.05664, 0.1578, 0.05664, 0.1578, 0.05664, 0.1578, 0.05664, 0.1578, 0.05664, 0.1578, 0.05664, 0.1578, 0.05664, 0.1578, 0.05664, 0.1578, 0.05664, 0.1578, 0.05664, 0.1578, 0.05664, 0.1578, 0.05664, 0.1578, 0.05664, 0.1578, 0.05664, 0.1578, 0.05664, 0.1578, 0.05664, 0.1578, 0.05664, 0.1578, 0.05664, 0.1578, 0.05664, 0.1578, 0.05664, 0.1578, 0.05664, 0.1578, 0.05664, 0.1578, 0.05664, 0.1578, 0.05664, 0.1578, 0.05664, 0.1578, 0.05664, 0.1578, 0.05664, 0.1578, 0.05664, 0.1578, 0.05664, 0.1578, 0.05664, 0.1578, 0.05664, 0.1578, 0.05664, 0.1578, 0.05664, 0.1578, 0.05664, 0.1578, 0.05664, 0.1578, 0.05664, 0.1578, 0.05664, 0.1578, 0.05664, 0.1578, 0.05664, 0.1578, 0.05664, 0.1578, 0.05664, 0.1578, 0.05664, 0.1578, 0.05664, 0.1578, 0.05664, 0.1578, 0.05664, 0.1578, 0.05664, 0.1578, 0.05664, 0.1578, 0.05664, 0.1578, 0.05664, 0.1578, 0.05664, 0.1578, 0.05664, 0.1578, 0.05664, 0.1578, 0.05664, 0.1578, 0.05664, 0.1578, 0.05664, 0.1578, 0.05664, 0.1578, 0.05664, 0.1578, 0.05664, 0.1578, 0.05664, 0.1578, 0.05664, 0.1578, 0.05664, 0.1578, 0.05664, 0.1578, 0.05664, 0.1578, 0.05664, 0.1578, 0.05664, 0.1578, 0.05664, 0.1578, 0.05664, 0.1578, 0.05664, 0.1578, 0.05664, 0.1578, 0.05664, 0.1578, 0.05664, 0.1578, 0.05664, 0.1578, 0.05664, 0.1578, 0.05664, 0.1578, 0.05664, 0.1578, 0.05664, 0.1578, 0.05664, 0.1578, 0.05664, 0.1578, 0.05664, 0.1578, 0.05664, 0.1578, 0.05664, 0.1578, 0.05664, 0.1578, 0.05664, 0.1578, 0.05664, 0.1578, 0.05664, 0.1578, 0.05664, 0.1578, 0.05664, 0.1578, 0.05664, 0.1578, 0.05664, 0.1578, 0.05664, 0.1578, 0.05664, 0.1578, 0.05664, 0.1578, 0.05664, 0.1578, 0.05664, 0.1578, 0.05664, 0.1578, 0.05664, 0.1578, 0.05664, 0.1578, 0.05664, 0.1578, 0.05664, 0.1578, 0.05664, 0.1578, 0.05664, 0.1578, 0.05664, 0.1578, 0.05664, 0.1578, 0.05664, 0.1578, 0.05664, 0.1578, 0.05664, 0.1578, 0.05664, 0.1578, 0.05664, 0.1578, 0.05664, 0.1578, 0.05664, 0.1578, 0.05664, 0.1578, 0.05664, 0.1578, 0.05664, 0.1578, 0.05664, 0.1578, 0.05664, 0.1578, 0.05664, 0.1578, 0.05664, 0.1578, 0.05664, 0.1578, 0.05664, 0.1578, 0.05664, 0.1578, 0.05664, 0.1578, 0.05664, 0.1578, 0.05664, 0.1578, 0.05664, 0.1578, 0.05664, 0.1578, 0.05664, 0.1578, 0.05664, 0.1578, 0.05664, 0.1578, 0.05664, 0.1578, 0.05664, 0.1578, 0.05664, 0.1578, 0.05664, 0.1578, 0.05664, 0.1578, 0.05664, 0.1578, 0.05664, 0.1578, 0.05664, 0.1578, 0.05664, 0.1578, 0.05664, 0.1578, 0.05664, 0.1578, 0.05664, 0.1578, 0.05664, 0.1578, 0.05664, 0.1578, 0.05664, 0.1578, 0.05664, 0.1578, 0.05664, 0.1578, 0.05664, 0.1578, 0.05664, 0.1578, 0.05664, 0.1578, 0.05664, 0.1578, 0.05664, 0.1578, 0.05664, 0.1578, 0.05664, 0.1578, 0.05664, 0.1578, 0.05664, 0.1578, 0.05664, 0.1578, 0.05664, 0.1578, 0.05664, 0.1578, 0.05664, 0.1578, 0.05664, 0.1578, 0.05664, 0.1578, 0.05664, 0.1578, 0.05664, 0.1578, 0.05664, 0.1578, 0.05664, 0.1578, 0.05664, 0.1578, 0.05664, 0.1578, 0.05664, 0.1578, 0.05664, 0.1578, 0.05664, 0.1578, 0.05664, 0.1578, 0.05664, 0.1578, 0.05664, 0.1578, 0.05664, 0.1578, 0.05664, 0.1578, 0.05664, 0.1578, 0.05664, 0.1578, 0.05664, 0.1578, 0.05664, 0.1578, 0.05664, 0.1578, 0.05664, 0.1578, 0.05664, 0.1578, 0.05664, 0.1578, 0.05664, 0.1578, 0.05664, 0.1578, 0.05664, 0.1578, 0.05664, 0.1578, 0.05664, 0.1578, 0.05664, 0.1578, 0.05664, 0.1578, 0.05664, 0.1578, 0.05664, 0.1578, 0.05664, 0.1578, 0.05664, 0.1578, 0.05664, 0.1578, 0.05664, 0.1578, 0.05664, 0.1578, 0.05664, 0.1578, 0.05664, 0.1578, 0.05664, 0.1578, 0.05664, 0.1578, 0.05664, 0.1578, 0.05664, 0.1578, 0.05664, 0.1578, 0.05664, 0.1578, 0.05664, 0.1578, 0.05664, 0.1578, 0.05664, 0.1578, 0.05664, 0.1578, 0.05664, 0.1578, 0.05664, 0.1578, 0.05664, 0.1578, 0.05664, 0.1578, 0.05664, 0.1578, 0.05664, 0.1578, 0.05664, 0.1578, 0.05664, 0.1578, 0.05664, 0.1578, 0.05664, 0.1578, 0.05664, 0.1578, 0.05664, 0.1578, 0.05664, 0.1578, 0.05664, 0.1578, 0.05664, 0.1578, 0.05664, 0.1578, 0.05664, 0.1578, 0.05664, 0.1578, 0.05664, 0.1578, 0.05664, 0.1578, 0.05664, 0.1578, 0.05664, 0.1578, 0.05664, 0.1578, 0.05664, 0.1578, 0.05664, 0.1578, 0.05664, 0.1578, 0.05664, 0.1578, 0.05664, 0.1578, 0.05664, 0.1578, 0.05664, 0.1578, 0.05664, 0.1578, 0.05664, 0.1578, 0.05664, 0.1578, 0.05664, 0.1578, 0.05664, 0.1578, 0.05664, 0.1578, 0.05664, 0.1578, 0.05664, 0.1578, 0.05664, 0.1578, 0.05664, 0.1578, 0.05664, 0.1578, 0.05664, 0.1578, 0.05664, 0.1578, 0.05664, 0.1578, 0.05664, 0.1578, 0.05664, 0.1578, 0.05664, 0.1578, 0.655, 0.1578, 0.655, 0.1578, 0.655, 0.1578, 0.655, 0.1578, 0.6705, 0.257, 0.6705, 0.257, 0.6705, 0.257, 0.6705, 0.257, 0.655, 0.1578, 0.655, 0.1578, 0.655, 0.1578, 0.655, 0.1578, 0.655, 0.1578, 0.655, 0.1578, 0.655, 0.1578, 0.655, 0.1578, 0.6705, 0.257, 0.6705, 0.257, 0.6705, 0.257, 0.6705, 0.257, 0.655, 0.1578, 0.655, 0.1578, 0.655, 0.1578, 0.655, 0.1578, 0.655, 0.1578, 0.655, 0.1578, 0.655, 0.1578, 0.655, 0.1578, 0.6705, 0.257, 0.6705, 0.257, 0.6705, 0.257, 0.6705, 0.257, 0.6705, 0.257, 0.6705, 0.257, 0.6705, 0.257, 0.6705, 0.257, 0.655, 0.1578, 0.655, 0.1578, 0.655, 0.1578, 0.655, 0.1578, 0.7015, 0.257, 0.7015, 0.257, 0.7015, 0.257, 0.7015, 0.257, 0.7046, 0.3562, 0.7046, 0.3562, 0.7046, 0.3562, 0.7046, 0.3562, 0.7015, 0.257, 0.7015, 0.257, 0.7015, 0.257, 0.7015, 0.257, 0.7046, 0.3562, 0.7046, 0.3562, 0.7046, 0.3562, 0.7046, 0.3562, 0.7015, 0.257, 0.7015, 0.257, 0.7015, 0.257, 0.7015, 0.257, 0.7046, 0.3562, 0.7046, 0.3562, 0.7046, 0.3562, 0.7046, 0.3562, 0.7015, 0.257, 0.7015, 0.257, 0.7015, 0.257, 0.7015, 0.257, 0.7046, 0.3562, 0.7046, 0.3562, 0.7046, 0.3562, 0.7046, 0.3562, 0.7015, 0.257, 0.7015, 0.257, 0.7015, 0.257, 0.7015, 0.257, 0.7046, 0.3562, 0.7046, 0.3562, 0.7046, 0.3562, 0.7046, 0.3562, 0.6736, 0.5546, 0.6736, 0.5546, 0.6736, 0.5546, 0.6736, 0.5546, 0.6736, 0.5546, 0.6736, 0.5546, 0.6736, 0.5546, 0.6736, 0.5546, 0.6736, 0.5546, 0.6736, 0.5546, 0.6736, 0.5546, 0.6736, 0.5546, 0.6736, 0.5546, 0.6736, 0.5546, 0.6736, 0.5546, 0.6736, 0.5546, 0.6736, 0.5546, 0.6736, 0.5546, 0.6736, 0.5546, 0.6736, 0.5546, 0.6736, 0.5546, 0.6736, 0.5546, 0.6736, 0.5546, 0.6736, 0.5546, 0.6736, 0.5546, 0.6736, 0.5546, 0.6736, 0.5546, 0.6736, 0.5546, 0.6736, 0.5546, 0.6736, 0.5546, 0.6736, 0.5546, 0.6736, 0.5546, 0.6736, 0.5546, 0.6736, 0.5546, 0.6736, 0.5546, 0.6736, 0.5546, 0.6736, 0.5546, 0.6736, 0.5546, 0.6736, 0.5546, 0.6736, 0.5546, 0.7015, 0.257, 0.7015, 0.257, 0.7015, 0.257, 0.7015, 0.257, 0.7046, 0.3562, 0.7046, 0.3562, 0.7046, 0.3562, 0.7046, 0.3562, 0.7046, 0.3562, 0.7046, 0.3562, 0.7046, 0.3562, 0.7046, 0.3562, 0.7015, 0.257, 0.7015, 0.257, 0.7015, 0.257, 0.7015, 0.257, 0.7046, 0.3562, 0.7046, 0.3562, 0.7046, 0.3562, 0.7046, 0.3562, 0.7015, 0.257, 0.7015, 0.257, 0.7015, 0.257, 0.7015, 0.257, 0.7046, 0.3562, 0.7046, 0.3562, 0.7046, 0.3562, 0.7046, 0.3562, 0.7015, 0.257, 0.7015, 0.257, 0.7015, 0.257, 0.7015, 0.257, 0.7046, 0.3562, 0.7046, 0.3562, 0.7046, 0.3562, 0.7046, 0.3562, 0.7015, 0.257, 0.7015, 0.257, 0.7015, 0.257, 0.7015, 0.257, 0.6736, 0.4554, 0.6736, 0.4554, 0.6736, 0.4554, 0.6736, 0.4554, 0.6736, 0.4554, 0.6736, 0.4554, 0.6736, 0.4554, 0.6736, 0.4554, 0.6736, 0.4554, 0.6736, 0.4554, 0.6736, 0.4554, 0.6736, 0.4554, 0.6736, 0.4554, 0.6736, 0.4554, 0.6736, 0.4554, 0.6736, 0.4554, 0.6736, 0.4554, 0.6736, 0.4554, 0.6736, 0.4554, 0.6736, 0.4554, 0.6736, 0.4554, 0.6736, 0.4554, 0.6736, 0.4554, 0.6736, 0.4554, 0.6736, 0.4554, 0.6736, 0.4554, 0.6736, 0.4554, 0.6736, 0.4554, 0.6736, 0.4554, 0.6736, 0.4554, 0.6736, 0.4554, 0.6736, 0.4554, 0.6736, 0.4554, 0.6736, 0.4554, 0.6736, 0.4554, 0.6736, 0.4554, 0.6736, 0.4554, 0.6736, 0.4554, 0.6736, 0.4554, 0.6736, 0.4554, 0.655, 0.1578, 0.655, 0.1578, 0.655, 0.1578, 0.655, 0.1578, 0.6705, 0.257, 0.6705, 0.257, 0.6705, 0.257, 0.6705, 0.257, 0.655, 0.1578, 0.655, 0.1578, 0.655, 0.1578, 0.655, 0.1578, 0.6705, 0.257, 0.6705, 0.257, 0.6705, 0.257, 0.6705, 0.257, 0.655, 0.1578, 0.655, 0.1578, 0.655, 0.1578, 0.655, 0.1578, 0.6705, 0.257, 0.6705, 0.257, 0.6705, 0.257, 0.6705, 0.257, 0.6705, 0.257, 0.6705, 0.257, 0.6705, 0.257, 0.6705, 0.257, 0.655, 0.1578, 0.655, 0.1578, 0.655, 0.1578, 0.655, 0.1578, 0.6705, 0.257, 0.6705, 0.257, 0.6705, 0.257, 0.6705, 0.257, 0.6705, 0.257, 0.6705, 0.257, 0.6705, 0.257, 0.6705, 0.257])
me_cylinder_003.materials.append(mat_material_005)
me_cylinder_003.use_remesh_fix_poles = True
me_cylinder_003.use_remesh_preserve_attributes = False
me_cylinder_003.use_mirror_vertex_groups = False
me_cylinder_003.update()

# ---- objects
ob_barrel = bpy.data.objects.new('Barrel', me_cylinder_003)

# ---- transforms, parenting, visibility, modifiers, constraints
ob_barrel.location = (0.0, 0.0, 0.0)
ob_barrel.rotation_euler = (1.571, -0.0, 0.0)
ob_barrel.lineart.crease_threshold = 0.0

# ---- collection membership
col_symbarrel.objects.link(ob_barrel)

# ---- scene / render settings (as saved in the file)
scene.frame_start = 1; scene.frame_end = 250; scene.frame_set(1)
scene.render.engine = 'BLENDER_EEVEE_NEXT'
scene.cycles.use_denoising = False
scene.cycles.samples = 128
scene.cycles.sampling_pattern = 'TABULATED_SOBOL'
scene.cycles.use_adaptive_sampling = False
scene.cycles.use_light_tree = False
scene.view_settings.view_transform = 'Filmic'
bpy.context.view_layer.update()

# ---- added for rendering (the .blend has no active camera and no usable light): camera, sun
cam_auto = bpy.data.cameras.new('AutoCamera')
cam_auto.lens = 50.0
cam_auto.sensor_width = 36.0
cam_auto.clip_end = 1000.0
ob_auto_camera = bpy.data.objects.new('AutoCamera', cam_auto)
scene.collection.objects.link(ob_auto_camera)
ob_auto_camera.location = (4.307, -5.17804, 5.05471)
ob_auto_camera.rotation_euler = (1.09748, -7.21219e-08, 0.694738)
scene.camera = ob_auto_camera
light_auto_sun = bpy.data.lights.new('AutoSun', 'SUN')
light_auto_sun.energy = 3.0
light_auto_sun.angle = 0.0523599
ob_auto_sun = bpy.data.objects.new('AutoSun', light_auto_sun)
scene.collection.objects.link(ob_auto_sun)
ob_auto_sun.rotation_euler = (0.872665, 0.174533, 0.523599)
bpy.context.view_layer.update()

